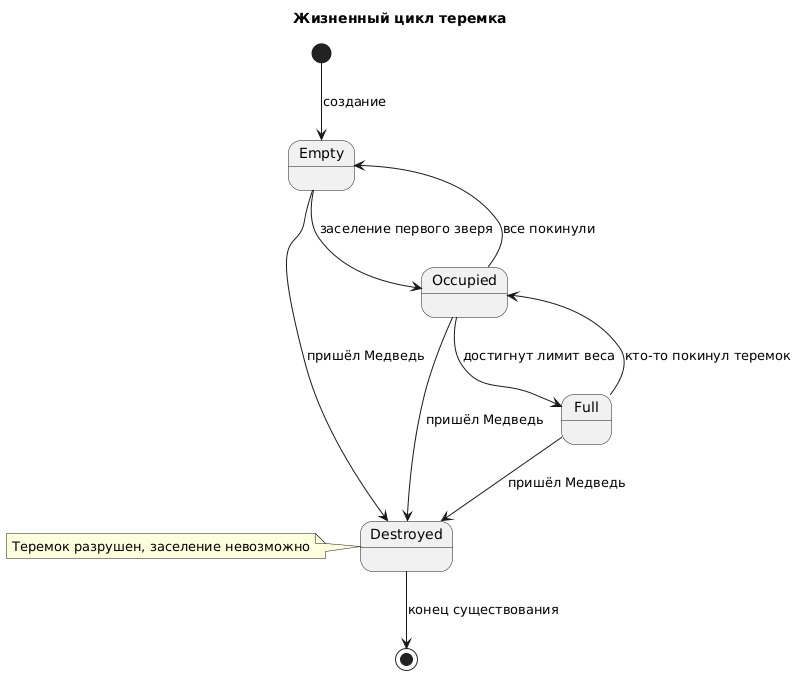

The diagram above was rendered by PlantUML. Its source (embedded in the PNG):
@startuml
skinparam state {
  BackgroundColor<<Destroyed>> #pink
}

title Жизненный цикл теремка

[*] --> Empty : создание

Empty --> Occupied : заселение первого зверя
Occupied --> Full : достигнут лимит веса
Full --> Occupied : кто-то покинул теремок
Occupied --> Empty : все покинули

Empty --> Destroyed <<Destroyed>> : пришёл Медведь
Occupied --> Destroyed <<Destroyed>> : пришёл Медведь
Full --> Destroyed <<Destroyed>> : пришёл Медведь

Destroyed --> [*] : конец существования

note left of Destroyed : Теремок разрушен, заселение невозможно
@enduml